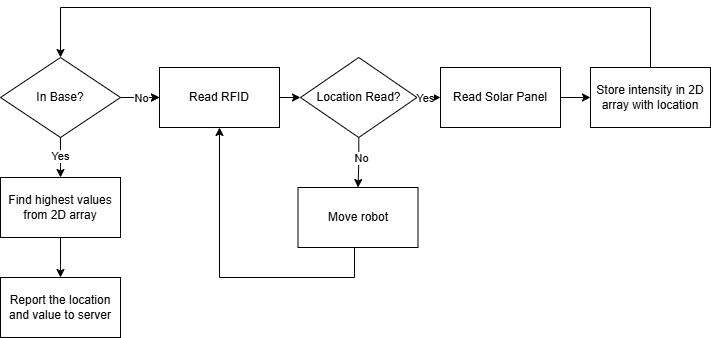

The diagram above was exported from draw.io. Its source (the exported page's mxGraphModel, read from the mxfile embedded in the PNG):
<mxGraphModel dx="1030" dy="657" grid="1" gridSize="10" guides="1" tooltips="1" connect="1" arrows="1" fold="1" page="1" pageScale="1" pageWidth="827" pageHeight="1169" math="0" shadow="0">
  <root>
    <mxCell id="0" />
    <mxCell id="1" parent="0" />
    <mxCell id="vZ_lPX5IBnMo6lCTx1_Y-1" edge="1" parent="1" source="vZ_lPX5IBnMo6lCTx1_Y-2" style="edgeStyle=orthogonalEdgeStyle;rounded=0;orthogonalLoop=1;jettySize=auto;html=1;" target="vZ_lPX5IBnMo6lCTx1_Y-7" value="">
      <mxGeometry relative="1" as="geometry" />
    </mxCell>
    <mxCell id="vZ_lPX5IBnMo6lCTx1_Y-2" parent="1" style="rhombus;whiteSpace=wrap;html=1;" value="In Base?" vertex="1">
      <mxGeometry height="80" width="120" x="550" y="120" as="geometry" />
    </mxCell>
    <mxCell id="vZ_lPX5IBnMo6lCTx1_Y-3" edge="1" parent="1" source="vZ_lPX5IBnMo6lCTx1_Y-5" style="edgeStyle=orthogonalEdgeStyle;rounded=0;orthogonalLoop=1;jettySize=auto;html=1;" target="vZ_lPX5IBnMo6lCTx1_Y-11" value="">
      <mxGeometry relative="1" as="geometry" />
    </mxCell>
    <mxCell id="vZ_lPX5IBnMo6lCTx1_Y-4" connectable="0" parent="vZ_lPX5IBnMo6lCTx1_Y-3" style="edgeLabel;html=1;align=center;verticalAlign=middle;resizable=0;points=[];" value="No" vertex="1">
      <mxGeometry relative="1" x="-0.1555" y="2" as="geometry">
        <mxPoint as="offset" />
      </mxGeometry>
    </mxCell>
    <mxCell id="vZ_lPX5IBnMo6lCTx1_Y-5" parent="1" style="rhombus;whiteSpace=wrap;html=1;" value="Location Read?" vertex="1">
      <mxGeometry height="80" width="116.5" x="850" y="120" as="geometry" />
    </mxCell>
    <mxCell id="vZ_lPX5IBnMo6lCTx1_Y-6" parent="1" style="rounded=0;whiteSpace=wrap;html=1;" value="Read Solar Panel" vertex="1">
      <mxGeometry height="60" width="120" x="990" y="130" as="geometry" />
    </mxCell>
    <mxCell id="vZ_lPX5IBnMo6lCTx1_Y-7" parent="1" style="rounded=0;whiteSpace=wrap;html=1;" value="Read RFID" vertex="1">
      <mxGeometry height="60" width="120" x="709" y="130" as="geometry" />
    </mxCell>
    <mxCell id="vZ_lPX5IBnMo6lCTx1_Y-8" parent="1" style="rounded=0;whiteSpace=wrap;html=1;" value="Store intensity in 2D array with location" vertex="1">
      <mxGeometry height="60" width="120" x="1140" y="130" as="geometry" />
    </mxCell>
    <mxCell id="vZ_lPX5IBnMo6lCTx1_Y-9" edge="1" parent="1" source="vZ_lPX5IBnMo6lCTx1_Y-10" style="edgeStyle=orthogonalEdgeStyle;rounded=0;orthogonalLoop=1;jettySize=auto;html=1;" target="vZ_lPX5IBnMo6lCTx1_Y-12" value="">
      <mxGeometry relative="1" as="geometry" />
    </mxCell>
    <mxCell id="vZ_lPX5IBnMo6lCTx1_Y-10" parent="1" style="rounded=0;whiteSpace=wrap;html=1;" value="Find highest values from 2D array" vertex="1">
      <mxGeometry height="60" width="120" x="550" y="240" as="geometry" />
    </mxCell>
    <mxCell id="vZ_lPX5IBnMo6lCTx1_Y-11" parent="1" style="rounded=0;whiteSpace=wrap;html=1;" value="Move robot" vertex="1">
      <mxGeometry height="60" width="120" x="847.5" y="250" as="geometry" />
    </mxCell>
    <mxCell id="vZ_lPX5IBnMo6lCTx1_Y-12" parent="1" style="rounded=0;whiteSpace=wrap;html=1;" value="Report the location and value to server" vertex="1">
      <mxGeometry height="60" width="120" x="550" y="340" as="geometry" />
    </mxCell>
    <mxCell id="vZ_lPX5IBnMo6lCTx1_Y-13" edge="1" parent="1" style="endArrow=classic;html=1;rounded=0;entryX=0;entryY=0.5;entryDx=0;entryDy=0;" target="vZ_lPX5IBnMo6lCTx1_Y-7" value="">
      <mxGeometry height="50" relative="1" width="50" as="geometry">
        <mxPoint x="686" y="160" as="sourcePoint" />
        <mxPoint x="736" y="90" as="targetPoint" />
      </mxGeometry>
    </mxCell>
    <mxCell id="vZ_lPX5IBnMo6lCTx1_Y-14" connectable="0" parent="vZ_lPX5IBnMo6lCTx1_Y-13" style="edgeLabel;html=1;align=center;verticalAlign=middle;resizable=0;points=[];" value="No" vertex="1">
      <mxGeometry relative="1" x="-0.2464" as="geometry">
        <mxPoint x="-5" as="offset" />
      </mxGeometry>
    </mxCell>
    <mxCell id="vZ_lPX5IBnMo6lCTx1_Y-15" edge="1" parent="1" style="endArrow=classic;html=1;rounded=0;entryX=0;entryY=0.5;entryDx=0;entryDy=0;" target="vZ_lPX5IBnMo6lCTx1_Y-5" value="">
      <mxGeometry height="50" relative="1" width="50" as="geometry">
        <mxPoint x="829" y="160" as="sourcePoint" />
        <mxPoint x="879" y="110" as="targetPoint" />
      </mxGeometry>
    </mxCell>
    <mxCell id="vZ_lPX5IBnMo6lCTx1_Y-16" edge="1" parent="1" style="endArrow=classic;html=1;rounded=0;entryX=0;entryY=0.5;entryDx=0;entryDy=0;" target="vZ_lPX5IBnMo6lCTx1_Y-6" value="">
      <mxGeometry height="50" relative="1" width="50" as="geometry">
        <mxPoint x="966.5" y="160" as="sourcePoint" />
        <mxPoint x="1020" y="110" as="targetPoint" />
      </mxGeometry>
    </mxCell>
    <mxCell id="vZ_lPX5IBnMo6lCTx1_Y-17" connectable="0" parent="vZ_lPX5IBnMo6lCTx1_Y-16" style="edgeLabel;html=1;align=center;verticalAlign=middle;resizable=0;points=[];" value="Yes" vertex="1">
      <mxGeometry relative="1" x="-0.2847" as="geometry">
        <mxPoint as="offset" />
      </mxGeometry>
    </mxCell>
    <mxCell id="vZ_lPX5IBnMo6lCTx1_Y-18" edge="1" parent="1" style="endArrow=classic;html=1;rounded=0;entryX=0;entryY=0.5;entryDx=0;entryDy=0;" target="vZ_lPX5IBnMo6lCTx1_Y-8" value="">
      <mxGeometry height="50" relative="1" width="50" as="geometry">
        <mxPoint x="1110" y="160" as="sourcePoint" />
        <mxPoint x="1160" y="110" as="targetPoint" />
      </mxGeometry>
    </mxCell>
    <mxCell id="vZ_lPX5IBnMo6lCTx1_Y-19" edge="1" parent="1" source="vZ_lPX5IBnMo6lCTx1_Y-2" style="endArrow=classic;html=1;rounded=0;exitX=0.5;exitY=1;exitDx=0;exitDy=0;entryX=0.5;entryY=0;entryDx=0;entryDy=0;" target="vZ_lPX5IBnMo6lCTx1_Y-10" value="">
      <mxGeometry height="50" relative="1" width="50" as="geometry">
        <mxPoint x="636" y="210" as="sourcePoint" />
        <mxPoint x="686" y="160" as="targetPoint" />
      </mxGeometry>
    </mxCell>
    <mxCell id="vZ_lPX5IBnMo6lCTx1_Y-20" connectable="0" parent="vZ_lPX5IBnMo6lCTx1_Y-19" style="edgeLabel;html=1;align=center;verticalAlign=middle;resizable=0;points=[];" value="Yes" vertex="1">
      <mxGeometry relative="1" x="-0.119" y="-1" as="geometry">
        <mxPoint as="offset" />
      </mxGeometry>
    </mxCell>
    <mxCell id="vZ_lPX5IBnMo6lCTx1_Y-21" edge="1" parent="1" style="endArrow=classic;html=1;rounded=0;entryX=0.5;entryY=0;entryDx=0;entryDy=0;edgeStyle=orthogonalEdgeStyle;" target="vZ_lPX5IBnMo6lCTx1_Y-2" value="">
      <mxGeometry height="50" relative="1" width="50" as="geometry">
        <Array as="points">
          <mxPoint x="1200" y="70" />
          <mxPoint x="610" y="70" />
        </Array>
        <mxPoint x="1200" y="130" as="sourcePoint" />
        <mxPoint x="1250" y="80" as="targetPoint" />
      </mxGeometry>
    </mxCell>
    <mxCell id="vZ_lPX5IBnMo6lCTx1_Y-22" edge="1" parent="1" style="endArrow=classic;html=1;rounded=0;entryX=0.5;entryY=1;entryDx=0;entryDy=0;edgeStyle=orthogonalEdgeStyle;" target="vZ_lPX5IBnMo6lCTx1_Y-7" value="">
      <mxGeometry height="50" relative="1" width="50" as="geometry">
        <Array as="points">
          <mxPoint x="904" y="340" />
          <mxPoint x="769" y="340" />
        </Array>
        <mxPoint x="904" y="310" as="sourcePoint" />
        <mxPoint x="954" y="260" as="targetPoint" />
      </mxGeometry>
    </mxCell>
  </root>
</mxGraphModel>